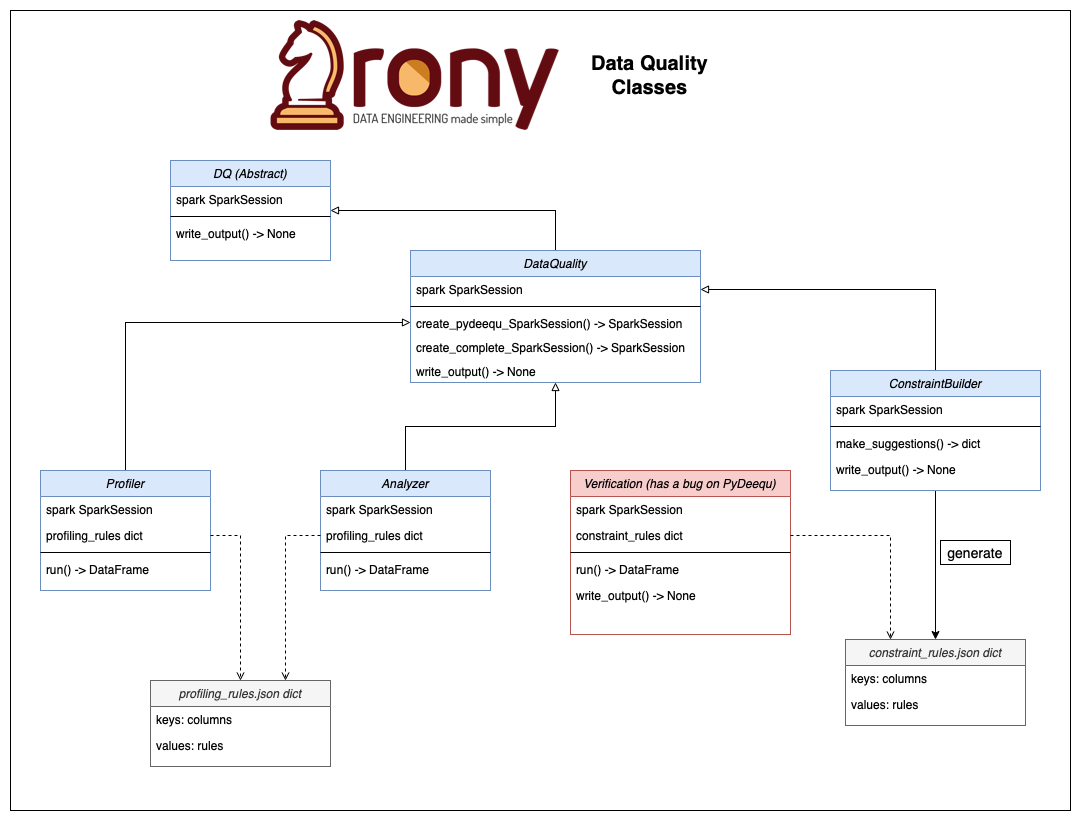

The diagram above was exported from draw.io. Its source (the exported page's mxGraphModel, read from the mxfile embedded in the PNG):
<mxGraphModel dx="1186" dy="791" grid="1" gridSize="10" guides="1" tooltips="1" connect="1" arrows="1" fold="1" page="1" pageScale="1" pageWidth="1169" pageHeight="827" math="0" shadow="0">
  <root>
    <mxCell id="WIyWlLk6GJQsqaUBKTNV-0" />
    <mxCell id="WIyWlLk6GJQsqaUBKTNV-1" parent="WIyWlLk6GJQsqaUBKTNV-0" />
    <mxCell id="7qvvzBhUS_ehddTjlUxv-10" value="" style="whiteSpace=wrap;html=1;fillColor=none;" parent="WIyWlLk6GJQsqaUBKTNV-1" vertex="1">
      <mxGeometry x="10" y="10" width="1060" height="800" as="geometry" />
    </mxCell>
    <mxCell id="7qvvzBhUS_ehddTjlUxv-67" value="generate" style="rounded=0;whiteSpace=wrap;html=1;fontSize=14;fillColor=none;" parent="WIyWlLk6GJQsqaUBKTNV-1" vertex="1">
      <mxGeometry x="940" y="540" width="70" height="24" as="geometry" />
    </mxCell>
    <mxCell id="7qvvzBhUS_ehddTjlUxv-11" value="&lt;font size=&quot;1&quot;&gt;&lt;b style=&quot;font-size: 20px&quot;&gt;Data Quality&lt;br&gt;Classes&lt;/b&gt;&lt;/font&gt;" style="text;html=1;strokeColor=none;fillColor=none;align=center;verticalAlign=middle;whiteSpace=wrap;rounded=0;" parent="WIyWlLk6GJQsqaUBKTNV-1" vertex="1">
      <mxGeometry x="558.89" y="45" width="181.11" height="60" as="geometry" />
    </mxCell>
    <mxCell id="IBUPZDCUZPEGVbDUq3Q1-8" style="edgeStyle=orthogonalEdgeStyle;rounded=0;orthogonalLoop=1;jettySize=auto;html=1;endArrow=block;endFill=0;exitX=0.5;exitY=0;exitDx=0;exitDy=0;" edge="1" parent="WIyWlLk6GJQsqaUBKTNV-1" source="7qvvzBhUS_ehddTjlUxv-18" target="IBUPZDCUZPEGVbDUq3Q1-0">
      <mxGeometry relative="1" as="geometry" />
    </mxCell>
    <mxCell id="7qvvzBhUS_ehddTjlUxv-18" value="DataQuality" style="swimlane;fontStyle=2;align=center;verticalAlign=top;childLayout=stackLayout;horizontal=1;startSize=26;horizontalStack=0;resizeParent=1;resizeLast=0;collapsible=1;marginBottom=0;rounded=0;shadow=0;strokeWidth=1;fillColor=#dae8fc;strokeColor=#6c8ebf;" parent="WIyWlLk6GJQsqaUBKTNV-1" vertex="1">
      <mxGeometry x="410" y="250" width="290" height="132" as="geometry">
        <mxRectangle x="230" y="140" width="160" height="26" as="alternateBounds" />
      </mxGeometry>
    </mxCell>
    <mxCell id="7qvvzBhUS_ehddTjlUxv-19" value="spark SparkSession" style="text;align=left;verticalAlign=top;spacingLeft=4;spacingRight=4;overflow=hidden;rotatable=0;points=[[0,0.5],[1,0.5]];portConstraint=eastwest;" parent="7qvvzBhUS_ehddTjlUxv-18" vertex="1">
      <mxGeometry y="26" width="290" height="26" as="geometry" />
    </mxCell>
    <mxCell id="7qvvzBhUS_ehddTjlUxv-21" value="" style="line;html=1;strokeWidth=1;align=left;verticalAlign=middle;spacingTop=-1;spacingLeft=3;spacingRight=3;rotatable=0;labelPosition=right;points=[];portConstraint=eastwest;" parent="7qvvzBhUS_ehddTjlUxv-18" vertex="1">
      <mxGeometry y="52" width="290" height="8" as="geometry" />
    </mxCell>
    <mxCell id="7qvvzBhUS_ehddTjlUxv-23" value="create_pydeequ_SparkSession() -&gt; SparkSession" style="text;align=left;verticalAlign=top;spacingLeft=4;spacingRight=4;overflow=hidden;rotatable=0;points=[[0,0.5],[1,0.5]];portConstraint=eastwest;" parent="7qvvzBhUS_ehddTjlUxv-18" vertex="1">
      <mxGeometry y="60" width="290" height="24" as="geometry" />
    </mxCell>
    <mxCell id="IBUPZDCUZPEGVbDUq3Q1-6" value="create_complete_SparkSession() -&gt; SparkSession" style="text;align=left;verticalAlign=top;spacingLeft=4;spacingRight=4;overflow=hidden;rotatable=0;points=[[0,0.5],[1,0.5]];portConstraint=eastwest;" vertex="1" parent="7qvvzBhUS_ehddTjlUxv-18">
      <mxGeometry y="84" width="290" height="24" as="geometry" />
    </mxCell>
    <mxCell id="IBUPZDCUZPEGVbDUq3Q1-7" value="write_output() -&gt; None" style="text;align=left;verticalAlign=top;spacingLeft=4;spacingRight=4;overflow=hidden;rotatable=0;points=[[0,0.5],[1,0.5]];portConstraint=eastwest;" vertex="1" parent="7qvvzBhUS_ehddTjlUxv-18">
      <mxGeometry y="108" width="290" height="24" as="geometry" />
    </mxCell>
    <mxCell id="7qvvzBhUS_ehddTjlUxv-56" style="edgeStyle=orthogonalEdgeStyle;rounded=0;jumpSize=6;orthogonalLoop=1;jettySize=auto;html=1;entryX=0;entryY=0.5;entryDx=0;entryDy=0;fontSize=14;startArrow=none;startFill=0;endArrow=block;endFill=0;strokeWidth=1;" parent="WIyWlLk6GJQsqaUBKTNV-1" source="7qvvzBhUS_ehddTjlUxv-12" target="7qvvzBhUS_ehddTjlUxv-23" edge="1">
      <mxGeometry relative="1" as="geometry" />
    </mxCell>
    <mxCell id="7qvvzBhUS_ehddTjlUxv-12" value="Profiler" style="swimlane;fontStyle=2;align=center;verticalAlign=top;childLayout=stackLayout;horizontal=1;startSize=26;horizontalStack=0;resizeParent=1;resizeLast=0;collapsible=1;marginBottom=0;rounded=0;shadow=0;strokeWidth=1;fillColor=#dae8fc;strokeColor=#6c8ebf;" parent="WIyWlLk6GJQsqaUBKTNV-1" vertex="1">
      <mxGeometry x="40" y="470" width="170" height="120" as="geometry">
        <mxRectangle x="230" y="140" width="160" height="26" as="alternateBounds" />
      </mxGeometry>
    </mxCell>
    <mxCell id="7qvvzBhUS_ehddTjlUxv-13" value="spark SparkSession" style="text;align=left;verticalAlign=top;spacingLeft=4;spacingRight=4;overflow=hidden;rotatable=0;points=[[0,0.5],[1,0.5]];portConstraint=eastwest;" parent="7qvvzBhUS_ehddTjlUxv-12" vertex="1">
      <mxGeometry y="26" width="170" height="26" as="geometry" />
    </mxCell>
    <mxCell id="7qvvzBhUS_ehddTjlUxv-17" value="profiling_rules dict" style="text;align=left;verticalAlign=top;spacingLeft=4;spacingRight=4;overflow=hidden;rotatable=0;points=[[0,0.5],[1,0.5]];portConstraint=eastwest;" parent="7qvvzBhUS_ehddTjlUxv-12" vertex="1">
      <mxGeometry y="52" width="170" height="26" as="geometry" />
    </mxCell>
    <mxCell id="7qvvzBhUS_ehddTjlUxv-14" value="" style="line;html=1;strokeWidth=1;align=left;verticalAlign=middle;spacingTop=-1;spacingLeft=3;spacingRight=3;rotatable=0;labelPosition=right;points=[];portConstraint=eastwest;" parent="7qvvzBhUS_ehddTjlUxv-12" vertex="1">
      <mxGeometry y="78" width="170" height="8" as="geometry" />
    </mxCell>
    <mxCell id="7qvvzBhUS_ehddTjlUxv-29" value="run() -&gt; DataFrame" style="text;align=left;verticalAlign=top;spacingLeft=4;spacingRight=4;overflow=hidden;rotatable=0;points=[[0,0.5],[1,0.5]];portConstraint=eastwest;" parent="7qvvzBhUS_ehddTjlUxv-12" vertex="1">
      <mxGeometry y="86" width="170" height="26" as="geometry" />
    </mxCell>
    <mxCell id="7qvvzBhUS_ehddTjlUxv-57" style="edgeStyle=orthogonalEdgeStyle;rounded=0;jumpSize=6;orthogonalLoop=1;jettySize=auto;html=1;entryX=0.5;entryY=1;entryDx=0;entryDy=0;fontSize=14;startArrow=none;startFill=0;endArrow=block;endFill=0;strokeWidth=1;" parent="WIyWlLk6GJQsqaUBKTNV-1" source="7qvvzBhUS_ehddTjlUxv-30" target="7qvvzBhUS_ehddTjlUxv-18" edge="1">
      <mxGeometry relative="1" as="geometry" />
    </mxCell>
    <mxCell id="7qvvzBhUS_ehddTjlUxv-30" value="Analyzer" style="swimlane;fontStyle=2;align=center;verticalAlign=top;childLayout=stackLayout;horizontal=1;startSize=26;horizontalStack=0;resizeParent=1;resizeLast=0;collapsible=1;marginBottom=0;rounded=0;shadow=0;strokeWidth=1;fillColor=#dae8fc;strokeColor=#6c8ebf;" parent="WIyWlLk6GJQsqaUBKTNV-1" vertex="1">
      <mxGeometry x="320" y="470" width="170" height="120" as="geometry">
        <mxRectangle x="230" y="140" width="160" height="26" as="alternateBounds" />
      </mxGeometry>
    </mxCell>
    <mxCell id="7qvvzBhUS_ehddTjlUxv-31" value="spark SparkSession" style="text;align=left;verticalAlign=top;spacingLeft=4;spacingRight=4;overflow=hidden;rotatable=0;points=[[0,0.5],[1,0.5]];portConstraint=eastwest;" parent="7qvvzBhUS_ehddTjlUxv-30" vertex="1">
      <mxGeometry y="26" width="170" height="26" as="geometry" />
    </mxCell>
    <mxCell id="7qvvzBhUS_ehddTjlUxv-32" value="profiling_rules dict" style="text;align=left;verticalAlign=top;spacingLeft=4;spacingRight=4;overflow=hidden;rotatable=0;points=[[0,0.5],[1,0.5]];portConstraint=eastwest;" parent="7qvvzBhUS_ehddTjlUxv-30" vertex="1">
      <mxGeometry y="52" width="170" height="26" as="geometry" />
    </mxCell>
    <mxCell id="7qvvzBhUS_ehddTjlUxv-33" value="" style="line;html=1;strokeWidth=1;align=left;verticalAlign=middle;spacingTop=-1;spacingLeft=3;spacingRight=3;rotatable=0;labelPosition=right;points=[];portConstraint=eastwest;" parent="7qvvzBhUS_ehddTjlUxv-30" vertex="1">
      <mxGeometry y="78" width="170" height="8" as="geometry" />
    </mxCell>
    <mxCell id="7qvvzBhUS_ehddTjlUxv-35" value="run() -&gt; DataFrame" style="text;align=left;verticalAlign=top;spacingLeft=4;spacingRight=4;overflow=hidden;rotatable=0;points=[[0,0.5],[1,0.5]];portConstraint=eastwest;" parent="7qvvzBhUS_ehddTjlUxv-30" vertex="1">
      <mxGeometry y="86" width="170" height="26" as="geometry" />
    </mxCell>
    <mxCell id="7qvvzBhUS_ehddTjlUxv-55" style="edgeStyle=orthogonalEdgeStyle;rounded=0;jumpSize=6;orthogonalLoop=1;jettySize=auto;html=1;entryX=1;entryY=0.5;entryDx=0;entryDy=0;fontSize=14;startArrow=none;startFill=0;endArrow=block;endFill=0;strokeWidth=1;" parent="WIyWlLk6GJQsqaUBKTNV-1" source="7qvvzBhUS_ehddTjlUxv-39" target="7qvvzBhUS_ehddTjlUxv-19" edge="1">
      <mxGeometry relative="1" as="geometry" />
    </mxCell>
    <mxCell id="7qvvzBhUS_ehddTjlUxv-64" style="edgeStyle=orthogonalEdgeStyle;rounded=0;jumpSize=6;orthogonalLoop=1;jettySize=auto;html=1;fontSize=14;startArrow=none;startFill=0;endArrow=classic;endFill=1;strokeWidth=1;" parent="WIyWlLk6GJQsqaUBKTNV-1" source="7qvvzBhUS_ehddTjlUxv-39" target="7qvvzBhUS_ehddTjlUxv-58" edge="1">
      <mxGeometry relative="1" as="geometry" />
    </mxCell>
    <mxCell id="7qvvzBhUS_ehddTjlUxv-39" value="ConstraintBuilder" style="swimlane;fontStyle=2;align=center;verticalAlign=top;childLayout=stackLayout;horizontal=1;startSize=26;horizontalStack=0;resizeParent=1;resizeLast=0;collapsible=1;marginBottom=0;rounded=0;shadow=0;strokeWidth=1;fillColor=#dae8fc;strokeColor=#6c8ebf;" parent="WIyWlLk6GJQsqaUBKTNV-1" vertex="1">
      <mxGeometry x="830" y="370" width="210" height="120" as="geometry">
        <mxRectangle x="230" y="140" width="160" height="26" as="alternateBounds" />
      </mxGeometry>
    </mxCell>
    <mxCell id="7qvvzBhUS_ehddTjlUxv-40" value="spark SparkSession" style="text;align=left;verticalAlign=top;spacingLeft=4;spacingRight=4;overflow=hidden;rotatable=0;points=[[0,0.5],[1,0.5]];portConstraint=eastwest;" parent="7qvvzBhUS_ehddTjlUxv-39" vertex="1">
      <mxGeometry y="26" width="210" height="26" as="geometry" />
    </mxCell>
    <mxCell id="7qvvzBhUS_ehddTjlUxv-42" value="" style="line;html=1;strokeWidth=1;align=left;verticalAlign=middle;spacingTop=-1;spacingLeft=3;spacingRight=3;rotatable=0;labelPosition=right;points=[];portConstraint=eastwest;" parent="7qvvzBhUS_ehddTjlUxv-39" vertex="1">
      <mxGeometry y="52" width="210" height="8" as="geometry" />
    </mxCell>
    <mxCell id="7qvvzBhUS_ehddTjlUxv-44" value="make_suggestions() -&gt; dict" style="text;align=left;verticalAlign=top;spacingLeft=4;spacingRight=4;overflow=hidden;rotatable=0;points=[[0,0.5],[1,0.5]];portConstraint=eastwest;" parent="7qvvzBhUS_ehddTjlUxv-39" vertex="1">
      <mxGeometry y="60" width="210" height="26" as="geometry" />
    </mxCell>
    <mxCell id="7qvvzBhUS_ehddTjlUxv-45" value="write_output() -&gt; None" style="text;align=left;verticalAlign=top;spacingLeft=4;spacingRight=4;overflow=hidden;rotatable=0;points=[[0,0.5],[1,0.5]];portConstraint=eastwest;" parent="7qvvzBhUS_ehddTjlUxv-39" vertex="1">
      <mxGeometry y="86" width="210" height="26" as="geometry" />
    </mxCell>
    <mxCell id="7qvvzBhUS_ehddTjlUxv-58" value="constraint_rules.json dict" style="swimlane;fontStyle=2;align=center;verticalAlign=top;childLayout=stackLayout;horizontal=1;startSize=26;horizontalStack=0;resizeParent=1;resizeLast=0;collapsible=1;marginBottom=0;rounded=0;shadow=0;strokeWidth=1;fillColor=#f5f5f5;fontColor=#333333;strokeColor=#666666;" parent="WIyWlLk6GJQsqaUBKTNV-1" vertex="1">
      <mxGeometry x="845" y="639" width="180" height="86" as="geometry">
        <mxRectangle x="230" y="140" width="160" height="26" as="alternateBounds" />
      </mxGeometry>
    </mxCell>
    <mxCell id="7qvvzBhUS_ehddTjlUxv-59" value="keys: columns" style="text;align=left;verticalAlign=top;spacingLeft=4;spacingRight=4;overflow=hidden;rotatable=0;points=[[0,0.5],[1,0.5]];portConstraint=eastwest;" parent="7qvvzBhUS_ehddTjlUxv-58" vertex="1">
      <mxGeometry y="26" width="180" height="26" as="geometry" />
    </mxCell>
    <mxCell id="7qvvzBhUS_ehddTjlUxv-60" value="values: rules" style="text;align=left;verticalAlign=top;spacingLeft=4;spacingRight=4;overflow=hidden;rotatable=0;points=[[0,0.5],[1,0.5]];portConstraint=eastwest;" parent="7qvvzBhUS_ehddTjlUxv-58" vertex="1">
      <mxGeometry y="52" width="180" height="26" as="geometry" />
    </mxCell>
    <mxCell id="NSRDTwcrWBqHwjDkJ_ok-0" value="profiling_rules.json dict" style="swimlane;fontStyle=2;align=center;verticalAlign=top;childLayout=stackLayout;horizontal=1;startSize=26;horizontalStack=0;resizeParent=1;resizeLast=0;collapsible=1;marginBottom=0;rounded=0;shadow=0;strokeWidth=1;fillColor=#f5f5f5;fontColor=#333333;strokeColor=#666666;" parent="WIyWlLk6GJQsqaUBKTNV-1" vertex="1">
      <mxGeometry x="150" y="680" width="180" height="86" as="geometry">
        <mxRectangle x="230" y="140" width="160" height="26" as="alternateBounds" />
      </mxGeometry>
    </mxCell>
    <mxCell id="NSRDTwcrWBqHwjDkJ_ok-1" value="keys: columns" style="text;align=left;verticalAlign=top;spacingLeft=4;spacingRight=4;overflow=hidden;rotatable=0;points=[[0,0.5],[1,0.5]];portConstraint=eastwest;" parent="NSRDTwcrWBqHwjDkJ_ok-0" vertex="1">
      <mxGeometry y="26" width="180" height="26" as="geometry" />
    </mxCell>
    <mxCell id="NSRDTwcrWBqHwjDkJ_ok-2" value="values: rules" style="text;align=left;verticalAlign=top;spacingLeft=4;spacingRight=4;overflow=hidden;rotatable=0;points=[[0,0.5],[1,0.5]];portConstraint=eastwest;" parent="NSRDTwcrWBqHwjDkJ_ok-0" vertex="1">
      <mxGeometry y="52" width="180" height="26" as="geometry" />
    </mxCell>
    <mxCell id="NSRDTwcrWBqHwjDkJ_ok-5" style="edgeStyle=orthogonalEdgeStyle;rounded=0;orthogonalLoop=1;jettySize=auto;html=1;dashed=1;endArrow=open;endFill=0;entryX=0.75;entryY=0;entryDx=0;entryDy=0;" parent="WIyWlLk6GJQsqaUBKTNV-1" source="7qvvzBhUS_ehddTjlUxv-32" target="NSRDTwcrWBqHwjDkJ_ok-0" edge="1">
      <mxGeometry relative="1" as="geometry" />
    </mxCell>
    <mxCell id="NSRDTwcrWBqHwjDkJ_ok-7" style="edgeStyle=orthogonalEdgeStyle;rounded=0;orthogonalLoop=1;jettySize=auto;html=1;entryX=0.5;entryY=0;entryDx=0;entryDy=0;dashed=1;endArrow=open;endFill=0;" parent="WIyWlLk6GJQsqaUBKTNV-1" source="7qvvzBhUS_ehddTjlUxv-17" target="NSRDTwcrWBqHwjDkJ_ok-0" edge="1">
      <mxGeometry relative="1" as="geometry" />
    </mxCell>
    <mxCell id="NSRDTwcrWBqHwjDkJ_ok-8" value="Verification (has a bug on PyDeequ)" style="swimlane;fontStyle=2;align=center;verticalAlign=top;childLayout=stackLayout;horizontal=1;startSize=26;horizontalStack=0;resizeParent=1;resizeLast=0;collapsible=1;marginBottom=0;rounded=0;shadow=0;strokeWidth=1;fillColor=#f8cecc;strokeColor=#b85450;" parent="WIyWlLk6GJQsqaUBKTNV-1" vertex="1">
      <mxGeometry x="570" y="470" width="220" height="164" as="geometry">
        <mxRectangle x="230" y="140" width="160" height="26" as="alternateBounds" />
      </mxGeometry>
    </mxCell>
    <mxCell id="NSRDTwcrWBqHwjDkJ_ok-9" value="spark SparkSession" style="text;align=left;verticalAlign=top;spacingLeft=4;spacingRight=4;overflow=hidden;rotatable=0;points=[[0,0.5],[1,0.5]];portConstraint=eastwest;" parent="NSRDTwcrWBqHwjDkJ_ok-8" vertex="1">
      <mxGeometry y="26" width="220" height="26" as="geometry" />
    </mxCell>
    <mxCell id="NSRDTwcrWBqHwjDkJ_ok-10" value="constraint_rules dict" style="text;align=left;verticalAlign=top;spacingLeft=4;spacingRight=4;overflow=hidden;rotatable=0;points=[[0,0.5],[1,0.5]];portConstraint=eastwest;" parent="NSRDTwcrWBqHwjDkJ_ok-8" vertex="1">
      <mxGeometry y="52" width="220" height="26" as="geometry" />
    </mxCell>
    <mxCell id="NSRDTwcrWBqHwjDkJ_ok-11" value="" style="line;html=1;strokeWidth=1;align=left;verticalAlign=middle;spacingTop=-1;spacingLeft=3;spacingRight=3;rotatable=0;labelPosition=right;points=[];portConstraint=eastwest;" parent="NSRDTwcrWBqHwjDkJ_ok-8" vertex="1">
      <mxGeometry y="78" width="220" height="8" as="geometry" />
    </mxCell>
    <mxCell id="NSRDTwcrWBqHwjDkJ_ok-12" value="run() -&gt; DataFrame" style="text;align=left;verticalAlign=top;spacingLeft=4;spacingRight=4;overflow=hidden;rotatable=0;points=[[0,0.5],[1,0.5]];portConstraint=eastwest;" parent="NSRDTwcrWBqHwjDkJ_ok-8" vertex="1">
      <mxGeometry y="86" width="220" height="26" as="geometry" />
    </mxCell>
    <mxCell id="NSRDTwcrWBqHwjDkJ_ok-13" value="write_output() -&gt; None" style="text;align=left;verticalAlign=top;spacingLeft=4;spacingRight=4;overflow=hidden;rotatable=0;points=[[0,0.5],[1,0.5]];portConstraint=eastwest;" parent="NSRDTwcrWBqHwjDkJ_ok-8" vertex="1">
      <mxGeometry y="112" width="220" height="26" as="geometry" />
    </mxCell>
    <mxCell id="NSRDTwcrWBqHwjDkJ_ok-15" style="edgeStyle=orthogonalEdgeStyle;rounded=0;orthogonalLoop=1;jettySize=auto;html=1;entryX=0.25;entryY=0;entryDx=0;entryDy=0;endArrow=open;endFill=0;dashed=1;" parent="WIyWlLk6GJQsqaUBKTNV-1" source="NSRDTwcrWBqHwjDkJ_ok-10" target="7qvvzBhUS_ehddTjlUxv-58" edge="1">
      <mxGeometry relative="1" as="geometry" />
    </mxCell>
    <mxCell id="NSRDTwcrWBqHwjDkJ_ok-16" value="" style="shape=image;imageAspect=0;aspect=fixed;verticalLabelPosition=bottom;verticalAlign=top;fontSize=18;image=https://raw.githubusercontent.com/A3Data/rony/main/img/Logo_Rony_horizontal.png;" parent="WIyWlLk6GJQsqaUBKTNV-1" vertex="1">
      <mxGeometry x="270" y="20" width="288.89" height="110" as="geometry" />
    </mxCell>
    <mxCell id="IBUPZDCUZPEGVbDUq3Q1-0" value="DQ (Abstract)" style="swimlane;fontStyle=2;align=center;verticalAlign=top;childLayout=stackLayout;horizontal=1;startSize=26;horizontalStack=0;resizeParent=1;resizeLast=0;collapsible=1;marginBottom=0;rounded=0;shadow=0;strokeWidth=1;fillColor=#dae8fc;strokeColor=#6c8ebf;" vertex="1" parent="WIyWlLk6GJQsqaUBKTNV-1">
      <mxGeometry x="170" y="160" width="160" height="100" as="geometry">
        <mxRectangle x="230" y="140" width="160" height="26" as="alternateBounds" />
      </mxGeometry>
    </mxCell>
    <mxCell id="IBUPZDCUZPEGVbDUq3Q1-1" value="spark SparkSession" style="text;align=left;verticalAlign=top;spacingLeft=4;spacingRight=4;overflow=hidden;rotatable=0;points=[[0,0.5],[1,0.5]];portConstraint=eastwest;" vertex="1" parent="IBUPZDCUZPEGVbDUq3Q1-0">
      <mxGeometry y="26" width="160" height="26" as="geometry" />
    </mxCell>
    <mxCell id="IBUPZDCUZPEGVbDUq3Q1-2" value="" style="line;html=1;strokeWidth=1;align=left;verticalAlign=middle;spacingTop=-1;spacingLeft=3;spacingRight=3;rotatable=0;labelPosition=right;points=[];portConstraint=eastwest;" vertex="1" parent="IBUPZDCUZPEGVbDUq3Q1-0">
      <mxGeometry y="52" width="160" height="8" as="geometry" />
    </mxCell>
    <mxCell id="IBUPZDCUZPEGVbDUq3Q1-3" value="write_output() -&gt; None" style="text;align=left;verticalAlign=top;spacingLeft=4;spacingRight=4;overflow=hidden;rotatable=0;points=[[0,0.5],[1,0.5]];portConstraint=eastwest;" vertex="1" parent="IBUPZDCUZPEGVbDUq3Q1-0">
      <mxGeometry y="60" width="160" height="24" as="geometry" />
    </mxCell>
  </root>
</mxGraphModel>